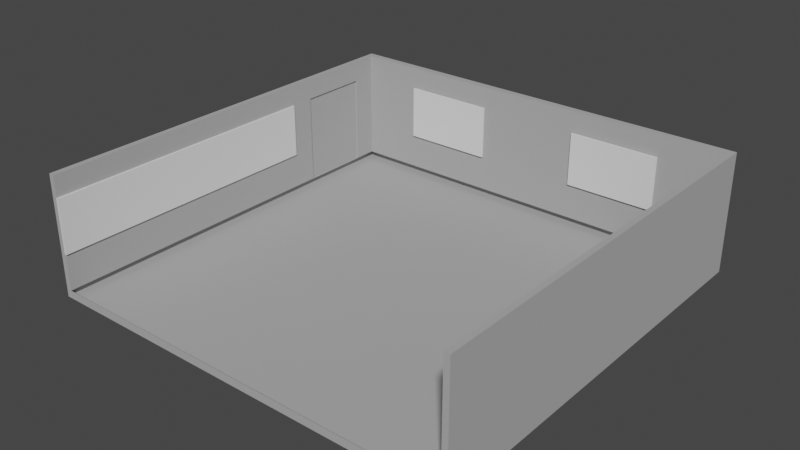 # Source: Creative_Classroom.blend  (saved by Blender 3.5.10; exported with 4.5.12 LTS)
import bpy
from mathutils import Matrix  # noqa: F401  (used for matrix-valued properties, if any)

bpy.ops.wm.read_factory_settings(use_empty=True)
scene = bpy.context.scene
scene.name = 'Scene'

# ---- collections
col_center = bpy.data.collections.new('Center'); scene.collection.children.link(col_center)
col_left = bpy.data.collections.new('Left'); scene.collection.children.link(col_left)
col_right = bpy.data.collections.new('Right'); scene.collection.children.link(col_right)

# ---- materials (node trees are filled in below, after node groups)
mat_base = bpy.data.materials.new('Base')
mat_base.alpha_threshold = 0.0
mat_base.use_transparent_shadow = False
mat_base.roughness = 0.5
mat_base.line_color = (0.0, 0.0, 0.0, 1.0)

# ---- material node trees
mat_base.use_nodes = True; mat_base.node_tree.nodes.clear()
_N = mat_base.node_tree.nodes; _L = mat_base.node_tree.links
n0 = _N.new('ShaderNodeOutputMaterial'); n0.name = 'Material Output'; n0.location = (300, 300)
n1 = _N.new('ShaderNodeBsdfPrincipled'); n1.name = 'Principled BSDF'; n1.location = (10, 300)
n1.distribution = 'GGX'
n1.subsurface_method = 'RANDOM_WALK_SKIN'
n1.inputs[0].default_value = (0.4188, 0.4188, 0.4188, 1.0)
n1.inputs[2].default_value = 1.0
n1.inputs[3].default_value = 1.45
n1.inputs[27].default_value = (0.0, 0.0, 0.0, 1.0)
n1.inputs[28].default_value = 1.0
_L.new(n1.outputs[0], n0.inputs[0])
n0.is_active_output = True

# ---- world
world_world = bpy.data.worlds.new('World'); scene.world = world_world
world_world.use_nodes = True; world_world.node_tree.nodes.clear()
_N = world_world.node_tree.nodes; _L = world_world.node_tree.links
n0 = _N.new('ShaderNodeOutputWorld'); n0.name = 'World Output'; n0.location = (300, 300)
n1 = _N.new('ShaderNodeBackground'); n1.name = 'Background'; n1.location = (10, 300)
n1.inputs[0].default_value = (0.05088, 0.05088, 0.05088, 1.0)
_L.new(n1.outputs[0], n0.inputs[0])
n0.is_active_output = True
world_world.color = (0.05088, 0.05088, 0.05088)
world_world.use_sun_shadow = False
world_world.sun_shadow_jitter_overblur = 0.0

# ---- meshes
me_cube = bpy.data.meshes.new('Cube')
me_cube.from_pydata([(0.9886, 1.0, 1.0), (0.9886, 1.0, -1.0), (0.9886, -1.0, 1.0), (0.9886, -1.0, -1.0), (-0.9886, 1.0, 1.0), (-0.9886, 1.0, -1.0), (-0.9886, -1.0, 1.0), (-0.9886, -1.0, -1.0), (0.9625, 1.0, -1.0), (-0.9625, 1.0, -1.0), (0.9625, -1.0, 1.0), (-0.9625, -1.0, 1.0), (-0.9625, -1.0, -1.0), (0.9625, -1.0, -1.0), (-0.9625, 1.0, 1.0), (0.9625, 1.0, 1.0), (0.9886, 1.0, -0.8681), (-0.9886, -1.0, -0.8681), (0.9886, -1.0, -0.8681), (-0.9886, 1.0, -0.8681), (-0.9625, 1.0, -0.8681), (0.9625, 1.0, -0.8681), (0.9625, -1.0, -0.8681), (-0.9625, -1.0, -0.8681), (0.9886, 0.9619, -1.0), (-0.9886, 0.9619, 1.0), (-0.9886, 0.9619, -1.0), (0.9886, 0.9619, 1.0), (-0.9625, 0.9619, -1.0), (0.9625, 0.9619, -1.0), (0.9625, 0.9619, 1.0), (0.9886, 0.9619, -0.8681), (-0.9886, 0.9619, -0.8681), (-0.9625, 0.9619, 1.0), (0.9625, 0.9619, -0.8681), (-0.9625, 0.9619, -0.8681), (-0.9886, 0.4987, -1.0), (-0.9625, 0.4987, -1.0), (-0.9886, 0.4987, 1.0), (-0.9886, 0.4987, -0.8681), (-0.9625, 0.4987, 1.0), (-0.9625, 0.4987, -0.8681), (-0.9886, 0.8462, 1.0), (-0.9886, 0.8462, -0.8681), (-0.9625, 0.8462, 1.0), (-0.9625, 0.8462, -0.8681), (-0.9886, 0.8462, -1.0), (-0.9625, 0.8462, -1.0), (-0.9886, -1.0, 0.644), (0.9886, 1.0, 0.644), (0.9886, -1.0, 0.644), (-0.9886, 1.0, 0.644), (-0.9625, 1.0, 0.644), (0.9625, 1.0, 0.644), (0.9625, -1.0, 0.644), (-0.9625, -1.0, 0.644), (0.9886, 0.9619, 0.644), (-0.9886, 0.9619, 0.644), (0.9625, 0.9619, 0.644), (-0.9625, 0.9619, 0.644), (-0.9625, 0.4987, 0.644), (-0.9886, 0.4987, 0.644), (-0.9625, 0.8462, 0.644), (-0.9886, 0.8462, 0.644), (-0.9707, 0.4987, -0.8681), (-0.9707, 0.8462, -0.8681), (-0.9707, 0.4987, 0.644), (-0.9707, 0.8462, 0.644), (-0.9781, 0.4987, 0.644), (-0.9781, 0.4987, -0.8681), (-0.9781, 0.8462, -0.8681), (-0.9781, 0.8462, 0.644), (0.9886, 0.6498, -1.0), (0.9625, 0.6498, -0.8681), (0.9886, 0.6498, 1.0), (0.9625, 0.6498, 1.0), (0.9886, 0.6498, -0.8681), (0.9625, 0.6498, 0.644), (0.9886, 0.6498, 0.644), (0.9886, 0.4152, 1.0), (0.9625, 0.4152, 1.0), (0.9886, 0.4152, -0.8681), (0.9625, 0.4152, 0.644), (0.9886, 0.4152, 0.644), (0.9886, 0.4152, -1.0), (0.9625, 0.4152, -0.8681), (0.9886, 1.0, -0.1148), (0.9886, -1.0, -0.1148), (-0.9886, 1.0, -0.1148), (-0.9625, 1.0, -0.1148), (0.9625, 1.0, -0.1148), (0.9625, -1.0, -0.1148), (-0.9625, -1.0, -0.1148), (0.9886, 0.9619, -0.1148), (-0.9886, 0.9619, -0.1148), (-0.9625, 0.9619, -0.1148), (-0.9886, 0.4987, -0.1148), (-0.9886, 0.8462, -0.1148), (-0.9886, -1.0, -0.1148), (0.9625, 0.9619, -0.1148), (-0.9625, 0.4987, -0.1148), (-0.9625, 0.8462, -0.1148), (-0.9707, 0.4987, -0.1148), (-0.9707, 0.8462, -0.1148), (-0.9781, 0.4987, -0.1148), (-0.9781, 0.8462, -0.1148), (0.9625, 0.6498, -0.1148), (0.9886, 0.6498, -0.1148), (0.9625, 0.4152, -0.1148), (0.9886, 0.4152, -0.1148)], [(35, 32), (31, 34), (20, 35), (29, 34), (21, 34)], [(83, 79, 2, 50), (57, 25, 4, 51), (53, 15, 0, 49), (51, 4, 14, 52), (36, 37, 12, 7), (52, 14, 15, 53), (91, 22, 18, 87), (9, 20, 21, 8), (5, 19, 20, 9), (8, 21, 16, 1), (109, 87, 18, 81), (26, 32, 19, 5), (3, 18, 22, 13), (7, 12, 23, 17), (98, 17, 23, 92), (12, 13, 22, 23), (33, 14, 4, 25), (27, 0, 15, 30), (14, 33, 30, 15), (44, 33, 25, 42), (46, 43, 32, 26), (1, 16, 31, 24), (9, 8, 29, 28), (5, 9, 28, 26), (49, 0, 27, 56), (63, 42, 25, 57), (8, 1, 24, 29), (62, 59, 33, 44), (95, 35, 34, 99), (108, 91, 54, 82), (55, 60, 40, 11), (48, 6, 38, 61), (7, 17, 39, 36), (11, 40, 38, 6), (74, 27, 30, 75), (28, 29, 13, 12, 37, 47), (46, 47, 37, 36), (84, 81, 18, 3), (26, 28, 47, 46), (60, 62, 44, 40), (61, 38, 42, 63), (36, 39, 43, 46), (40, 44, 42, 38), (61, 63, 71, 68), (41, 45, 65, 64), (98, 48, 61, 96), (92, 100, 60, 55), (82, 54, 10, 80), (33, 59, 58, 30), (101, 95, 59, 62), (97, 63, 57, 94), (86, 49, 56, 93), (6, 48, 55, 11), (10, 54, 50, 2), (89, 52, 53, 90), (88, 51, 52, 89), (90, 53, 49, 86), (94, 57, 51, 88), (102, 103, 67, 66), (62, 60, 66, 67), (100, 41, 64, 102), (101, 62, 67, 103), (104, 68, 71, 105), (97, 43, 70, 105), (96, 61, 68, 104), (43, 39, 69, 70), (58, 77, 75, 30), (24, 31, 76, 72), (79, 74, 75, 80), (99, 106, 77, 58), (93, 107, 76, 31), (56, 27, 74, 78), (2, 79, 80, 10), (77, 82, 80, 75), (72, 76, 81, 84), (106, 108, 82, 77), (107, 109, 81, 76), (78, 74, 79, 83), (78, 83, 109, 107), (73, 85, 108, 106), (56, 78, 107, 93), (34, 73, 106, 99), (39, 96, 104, 69), (63, 97, 105, 71), (69, 104, 105, 70), (45, 101, 103, 65), (60, 100, 102, 66), (64, 65, 103, 102), (32, 94, 88, 19), (21, 90, 86, 16), (19, 88, 89, 20), (20, 89, 90, 21), (16, 86, 93, 31), (43, 97, 94, 32), (45, 35, 95, 101), (23, 41, 100, 92), (17, 98, 96, 39), (85, 22, 91, 108), (59, 95, 99, 58), (48, 98, 92, 55), (83, 50, 87, 109), (54, 91, 87, 50)])
_uv = me_cube.uv_layers.new(name='UVMap')
_uv.uv.foreach_set('vector', [0.5805, 0.5586, 0.625, 0.5586, 0.625, 0.75, 0.5805, 0.75, 0.5805, 0.2452, 0.625, 0.2452, 0.625, 0.25, 0.5805, 0.25, 0.5805, 0.4167, 0.625, 0.4167, 0.625, 0.5, 0.5805, 0.5, 0.5805, 0.25, 0.625, 0.25, 0.625, 0.3333, 0.5805, 0.3333, 0.125, 0.5627, 0.2083, 0.5627, 0.2083, 0.75, 0.125, 0.75, 0.5805, 0.3333, 0.625, 0.3333, 0.625, 0.4167, 0.5805, 0.4167, 0.0, 0.0, 0.0, 0.0, 0.3915, 0.75, 0.4857, 0.75, 0.375, 0.3333, 0.3915, 0.3333, 0.3915, 0.4167, 0.375, 0.4167, 0.375, 0.25, 0.3915, 0.25, 0.3915, 0.3333, 0.375, 0.3333, 0.375, 0.4167, 0.3915, 0.4167, 0.3915, 0.5, 0.375, 0.5, 0.4857, 0.5586, 0.4857, 0.75, 0.3915, 0.75, 0.3915, 0.5586, 0.375, 0.2452, 0.3915, 0.2452, 0.3915, 0.25, 0.375, 0.25, 0.375, 0.75, 0.3915, 0.75, 0.0, 0.0, 0.2917, 0.75, 0.375, 0.0, 0.2083, 0.75, 0.0, 0.0, 0.3915, 0.0, 0.4857, 0.0, 0.3915, 0.0, 0.0, 0.0, 0.0, 0.0, 0.2083, 0.75, 0.2917, 0.75, 0.0, 0.0, 0.0, 0.0, 0.6131, 0.327, 0.625, 0.3333, 0.625, 0.25, 0.625, 0.2452, 0.625, 0.5048, 0.625, 0.5, 0.625, 0.4167, 0.6131, 0.4087, 0.625, 0.3333, 0.6131, 0.327, 0.6131, 0.4087, 0.625, 0.4167, 0.5769, 0.3077, 0.6131, 0.327, 0.625, 0.2452, 0.625, 0.2308, 0.375, 0.2308, 0.3915, 0.2308, 0.3915, 0.2452, 0.375, 0.2452, 0.375, 0.5, 0.3915, 0.5, 0.3915, 0.5048, 0.375, 0.5048, 0.2083, 0.5, 0.2917, 0.5, 0.2917, 0.5048, 0.2083, 0.5048, 0.125, 0.5, 0.2083, 0.5, 0.2083, 0.5048, 0.125, 0.5048, 0.5805, 0.5, 0.625, 0.5, 0.625, 0.5048, 0.5805, 0.5048, 0.5805, 0.2308, 0.625, 0.2308, 0.625, 0.2452, 0.5805, 0.2452, 0.2917, 0.5, 0.375, 0.5, 0.375, 0.5048, 0.2917, 0.5048, 0.467, 0.2491, 0.4962, 0.2647, 0.6131, 0.327, 0.5769, 0.3077, 0.2472, 0.1319, 0.0, 0.0, 0.0, 0.0, 0.2472, 0.1648, 0.193, 0.1287, 0.0, 0.0, 0.0, 0.0, 0.3874, 0.2583, 0.0, 0.0, 0.3791, 0.2022, 0.4683, 0.2498, 0.0, 0.0, 0.5805, 0.0, 0.625, 0.0, 0.625, 0.1873, 0.5805, 0.1873, 0.375, 0.0, 0.3915, 0.0, 0.3915, 0.1873, 0.375, 0.1873, 0.0, 0.0, 0.4683, 0.2498, 0.625, 0.1873, 0.625, 0.0, 0.625, 0.5293, 0.625, 0.5048, 0.6131, 0.4087, 0.5518, 0.3679, 0.2083, 0.5048, 0.2917, 0.5048, 0.2917, 0.75, 0.2083, 0.75, 0.2083, 0.5627, 0.2083, 0.5192, 0.125, 0.5192, 0.2083, 0.5192, 0.2083, 0.5627, 0.125, 0.5627, 0.375, 0.5586, 0.3915, 0.5586, 0.3915, 0.75, 0.375, 0.75, 0.125, 0.5048, 0.2083, 0.5048, 0.2083, 0.5192, 0.125, 0.5192, 0.3791, 0.2022, 0.467, 0.2491, 0.5769, 0.3077, 0.4683, 0.2498, 0.5805, 0.1873, 0.625, 0.1873, 0.625, 0.2308, 0.5805, 0.2308, 0.375, 0.1873, 0.3915, 0.1873, 0.3915, 0.2308, 0.375, 0.2308, 0.4683, 0.2498, 0.5769, 0.3077, 0.625, 0.2308, 0.625, 0.1873, 0.5805, 0.1873, 0.5805, 0.2308, 0.5805, 0.2308, 0.5805, 0.1873, 0.0, 0.0, 0.0, 0.0, 0.0, 0.0, 0.0, 0.0, 0.4857, 0.0, 0.5805, 0.0, 0.5805, 0.1873, 0.4857, 0.1873, 0.0, 0.0, 0.1889, 0.1007, 0.3791, 0.2022, 0.0, 0.0, 0.3874, 0.2583, 0.0, 0.0, 0.0, 0.0, 0.4786, 0.3191, 0.6131, 0.327, 0.4962, 0.2647, 0.4962, 0.3308, 0.6131, 0.4087, 0.2326, 0.1241, 0.2472, 0.1319, 0.4962, 0.2647, 0.467, 0.2491, 0.4857, 0.2308, 0.5805, 0.2308, 0.5805, 0.2452, 0.4857, 0.2452, 0.4857, 0.5, 0.5805, 0.5, 0.5805, 0.5048, 0.4857, 0.5048, 0.625, 0.0, 0.5805, 0.0, 0.0, 0.0, 0.0, 0.0, 0.0, 0.0, 0.0, 0.0, 0.5805, 0.75, 0.625, 0.75, 0.4857, 0.3333, 0.5805, 0.3333, 0.5805, 0.4167, 0.4857, 0.4167, 0.4857, 0.25, 0.5805, 0.25, 0.5805, 0.3333, 0.4857, 0.3333, 0.4857, 0.4167, 0.5805, 0.4167, 0.5805, 0.5, 0.4857, 0.5, 0.4857, 0.2452, 0.5805, 0.2452, 0.5805, 0.25, 0.4857, 0.25, 0.1889, 0.1007, 0.2326, 0.1241, 0.467, 0.2491, 0.3791, 0.2022, 0.467, 0.2491, 0.3791, 0.2022, 0.3791, 0.2022, 0.467, 0.2491, 0.1889, 0.1007, 0.0, 0.0, 0.0, 0.0, 0.1889, 0.1007, 0.2326, 0.1241, 0.467, 0.2491, 0.467, 0.2491, 0.2326, 0.1241, 0.4857, 0.1873, 0.5805, 0.1873, 0.5805, 0.2308, 0.4857, 0.2308, 0.4857, 0.2308, 0.3915, 0.2308, 0.3915, 0.2308, 0.4857, 0.2308, 0.4857, 0.1873, 0.5805, 0.1873, 0.5805, 0.1873, 0.4857, 0.1873, 0.3915, 0.2308, 0.3915, 0.1873, 0.3915, 0.1873, 0.3915, 0.2308, 0.4962, 0.3308, 0.4466, 0.2977, 0.5518, 0.3679, 0.6131, 0.4087, 0.375, 0.5048, 0.3915, 0.5048, 0.3915, 0.5293, 0.375, 0.5293, 0.625, 0.5586, 0.625, 0.5293, 0.5518, 0.3679, 0.4786, 0.3191, 0.2472, 0.1648, 0.2225, 0.1483, 0.4466, 0.2977, 0.4962, 0.3308, 0.4857, 0.5048, 0.4857, 0.5293, 0.3915, 0.5293, 0.3915, 0.5048, 0.5805, 0.5048, 0.625, 0.5048, 0.625, 0.5293, 0.5805, 0.5293, 0.625, 0.75, 0.625, 0.5586, 0.4786, 0.3191, 0.0, 0.0, 0.4466, 0.2977, 0.3874, 0.2583, 0.4786, 0.3191, 0.5518, 0.3679, 0.375, 0.5293, 0.3915, 0.5293, 0.3915, 0.5586, 0.375, 0.5586, 0.2225, 0.1483, 0.193, 0.1287, 0.3874, 0.2583, 0.4466, 0.2977, 0.4857, 0.5293, 0.4857, 0.5586, 0.3915, 0.5586, 0.3915, 0.5293, 0.5805, 0.5293, 0.625, 0.5293, 0.625, 0.5586, 0.5805, 0.5586, 0.5805, 0.5293, 0.5805, 0.5586, 0.4857, 0.5586, 0.4857, 0.5293, 0.0, 0.0, 0.0, 0.0, 0.193, 0.1287, 0.2225, 0.1483, 0.5805, 0.5048, 0.5805, 0.5293, 0.4857, 0.5293, 0.4857, 0.5048, 0.0, 0.0, 0.0, 0.0, 0.2225, 0.1483, 0.2472, 0.1648, 0.3915, 0.1873, 0.4857, 0.1873, 0.4857, 0.1873, 0.3915, 0.1873, 0.5805, 0.2308, 0.4857, 0.2308, 0.4857, 0.2308, 0.5805, 0.2308, 0.3915, 0.1873, 0.4857, 0.1873, 0.4857, 0.2308, 0.3915, 0.2308, 0.0, 0.0, 0.2326, 0.1241, 0.2326, 0.1241, 0.0, 0.0, 0.3791, 0.2022, 0.1889, 0.1007, 0.1889, 0.1007, 0.3791, 0.2022, 0.0, 0.0, 0.0, 0.0, 0.2326, 0.1241, 0.1889, 0.1007, 0.3915, 0.2452, 0.4857, 0.2452, 0.4857, 0.25, 0.3915, 0.25, 0.3915, 0.4167, 0.4857, 0.4167, 0.4857, 0.5, 0.3915, 0.5, 0.3915, 0.25, 0.4857, 0.25, 0.4857, 0.3333, 0.3915, 0.3333, 0.3915, 0.3333, 0.4857, 0.3333, 0.4857, 0.4167, 0.3915, 0.4167, 0.3915, 0.5, 0.4857, 0.5, 0.4857, 0.5048, 0.3915, 0.5048, 0.3915, 0.2308, 0.4857, 0.2308, 0.4857, 0.2452, 0.3915, 0.2452, 0.0, 0.0, 0.0, 0.0, 0.2472, 0.1319, 0.2326, 0.1241, 0.0, 0.0, 0.0, 0.0, 0.1889, 0.1007, 0.0, 0.0, 0.3915, 0.0, 0.4857, 0.0, 0.4857, 0.1873, 0.3915, 0.1873, 0.0, 0.0, 0.0, 0.0, 0.0, 0.0, 0.193, 0.1287, 0.4962, 0.2647, 0.2472, 0.1319, 0.2472, 0.1648, 0.4962, 0.3308, 0.5805, 0.0, 0.4857, 0.0, 0.0, 0.0, 0.0, 0.0, 0.5805, 0.5586, 0.5805, 0.75, 0.4857, 0.75, 0.4857, 0.5586, 0.0, 0.0, 0.0, 0.0, 0.4857, 0.75, 0.5805, 0.75])
me_cube.materials.append(mat_base)
me_cube.use_mirror_vertex_groups = False
me_cube.update()
me_cube_001 = bpy.data.meshes.new('Cube.001')
me_cube_001.from_pydata([(-1.0, -1.0, -1.0), (-1.0, -1.0, 1.0), (-1.0, 1.0, -1.0), (-1.0, 1.0, 1.0), (1.0, -1.0, -1.0), (1.0, -1.0, 1.0), (1.0, 1.0, -1.0), (1.0, 1.0, 1.0)], [], [(0, 1, 3, 2), (2, 3, 7, 6), (6, 7, 5, 4), (4, 5, 1, 0), (2, 6, 4, 0), (7, 3, 1, 5)])
_uv = me_cube_001.uv_layers.new(name='UVMap')
_uv.uv.foreach_set('vector', [0.375, 0.0, 0.625, 0.0, 0.625, 0.25, 0.375, 0.25, 0.375, 0.25, 0.625, 0.25, 0.625, 0.5, 0.375, 0.5, 0.375, 0.5, 0.625, 0.5, 0.625, 0.75, 0.375, 0.75, 0.375, 0.75, 0.625, 0.75, 0.625, 1.0, 0.375, 1.0, 0.125, 0.5, 0.375, 0.5, 0.375, 0.75, 0.125, 0.75, 0.625, 0.5, 0.875, 0.5, 0.875, 0.75, 0.625, 0.75])
me_cube_001.update()
me_cube_002 = bpy.data.meshes.new('Cube.002')
me_cube_002.from_pydata([(-1.0, -1.0, -1.0), (-1.0, -1.0, 1.0), (-1.0, 1.0, -1.0), (-1.0, 1.0, 1.0), (1.0, -1.0, -1.0), (1.0, -1.0, 1.0), (1.0, 1.0, -1.0), (1.0, 1.0, 1.0)], [], [(0, 1, 3, 2), (2, 3, 7, 6), (6, 7, 5, 4), (4, 5, 1, 0), (2, 6, 4, 0), (7, 3, 1, 5)])
_uv = me_cube_002.uv_layers.new(name='UVMap')
_uv.uv.foreach_set('vector', [0.375, 0.0, 0.625, 0.0, 0.625, 0.25, 0.375, 0.25, 0.375, 0.25, 0.625, 0.25, 0.625, 0.5, 0.375, 0.5, 0.375, 0.5, 0.625, 0.5, 0.625, 0.75, 0.375, 0.75, 0.375, 0.75, 0.625, 0.75, 0.625, 1.0, 0.375, 1.0, 0.125, 0.5, 0.375, 0.5, 0.375, 0.75, 0.125, 0.75, 0.625, 0.5, 0.875, 0.5, 0.875, 0.75, 0.625, 0.75])
me_cube_002.update()
me_cube_003 = bpy.data.meshes.new('Cube.003')
me_cube_003.from_pydata([(-1.0, -1.0, -1.0), (-1.0, -1.0, 1.0), (-1.0, 1.0, -1.0), (-1.0, 1.0, 1.0), (1.0, -1.0, -1.0), (1.0, -1.0, 1.0), (1.0, 1.0, -1.0), (1.0, 1.0, 1.0)], [], [(0, 1, 3, 2), (2, 3, 7, 6), (6, 7, 5, 4), (4, 5, 1, 0), (2, 6, 4, 0), (7, 3, 1, 5)])
_uv = me_cube_003.uv_layers.new(name='UVMap')
_uv.uv.foreach_set('vector', [0.375, 0.0, 0.625, 0.0, 0.625, 0.25, 0.375, 0.25, 0.375, 0.25, 0.625, 0.25, 0.625, 0.5, 0.375, 0.5, 0.375, 0.5, 0.625, 0.5, 0.625, 0.75, 0.375, 0.75, 0.375, 0.75, 0.625, 0.75, 0.625, 1.0, 0.375, 1.0, 0.125, 0.5, 0.375, 0.5, 0.375, 0.75, 0.125, 0.75, 0.625, 0.5, 0.875, 0.5, 0.875, 0.75, 0.625, 0.75])
me_cube_003.update()

# ---- objects
ob_base = bpy.data.objects.new('Base', me_cube)
ob_board_c_left = bpy.data.objects.new('Board.C-Left', me_cube_001)
ob_board_c_right = bpy.data.objects.new('Board.C-Right', me_cube_002)
ob_board_left_001 = bpy.data.objects.new('Board.Left.001', me_cube_003)

# ---- transforms, parenting, visibility, modifiers, constraints
ob_base.location = (0.0, 0.0, 0.0)
ob_base.scale = (19.4, 18.6, 5.419)
ob_base.lock_rotations_4d = False
ob_base.empty_display_type = 'ARROWS'
ob_base.lineart.crease_threshold = 0.0
ob_board_c_left.location = (-8.89, 17.73, 1.042)
ob_board_c_left.scale = (-4.124, 0.08798, -2.447)
ob_board_c_right.location = (8.725, 17.73, 1.042)
ob_board_c_right.scale = (-4.124, 0.08798, -2.447)
ob_board_left_001.location = (-18.59, -5.839, 1.042)
ob_board_left_001.rotation_euler = (0.0, 0.0, 1.571)
ob_board_left_001.scale = (-12.82, 0.08798, -2.447)

# ---- collection membership
scene.collection.objects.link(ob_base)
col_center.objects.link(ob_board_c_left)
col_center.objects.link(ob_board_c_right)
col_left.objects.link(ob_board_left_001)

# ---- scene / render settings (as saved in the file)
scene.frame_start = 1; scene.frame_end = 250; scene.frame_set(1)
scene.render.engine = 'BLENDER_EEVEE_NEXT'
scene.cycles.sampling_pattern = 'TABULATED_SOBOL'
scene.view_settings.view_transform = 'Filmic'
bpy.context.view_layer.update()

# ---- added for rendering (the .blend has no active camera and no usable light): camera, sun
cam_auto = bpy.data.cameras.new('AutoCamera')
cam_auto.lens = 50.0
cam_auto.sensor_width = 36.0
cam_auto.clip_end = 1000.0
ob_auto_camera = bpy.data.objects.new('AutoCamera', cam_auto)
scene.collection.objects.link(ob_auto_camera)
ob_auto_camera.location = (50.4728, -60.5972, 40.3783)
ob_auto_camera.rotation_euler = (1.09748, -7.21219e-08, 0.694738)
scene.camera = ob_auto_camera
light_auto_sun = bpy.data.lights.new('AutoSun', 'SUN')
light_auto_sun.energy = 3.0
light_auto_sun.angle = 0.0523599
ob_auto_sun = bpy.data.objects.new('AutoSun', light_auto_sun)
scene.collection.objects.link(ob_auto_sun)
ob_auto_sun.rotation_euler = (0.872665, 0.174533, 0.523599)
bpy.context.view_layer.update()
